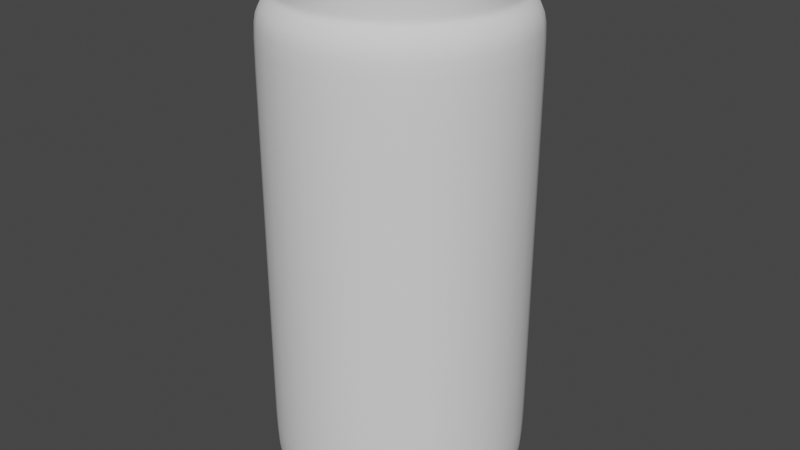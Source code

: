 # Source: bottle.blend  (saved by Blender 2.93.21; exported with 4.5.12 LTS)
import bpy
from mathutils import Matrix  # noqa: F401  (used for matrix-valued properties, if any)

bpy.ops.wm.read_factory_settings(use_empty=True)
scene = bpy.context.scene
scene.name = 'Scene'

# ---- node groups
ng_auto_smooth = bpy.data.node_groups.new('Auto Smooth', 'GeometryNodeTree')
_s = ng_auto_smooth.interface.new_socket(name='Geometry', in_out='OUTPUT', socket_type='NodeSocketGeometry')
_s = ng_auto_smooth.interface.new_socket(name='Geometry', in_out='INPUT', socket_type='NodeSocketGeometry')
_s = ng_auto_smooth.interface.new_socket(name='Angle', in_out='INPUT', socket_type='NodeSocketFloat')
_s.subtype = 'ANGLE'
_s.min_value = 0.0
_s.max_value = 3.142
ng_auto_smooth.is_modifier = True
_N = ng_auto_smooth.nodes; _L = ng_auto_smooth.links
n0 = _N.new('NodeGroupOutput'); n0.name = 'Group Output'; n0.location = (480, -100)
n1 = _N.new('NodeGroupInput'); n1.name = 'Group Input'; n1.location = (-420, -300)
n2 = _N.new('NodeGroupInput'); n2.name = 'Group Input.001'; n2.location = (-60, -100)
n3 = _N.new('GeometryNodeSetShadeSmooth'); n3.name = 'Set Shade Smooth'; n3.location = (120, -100)
n3.domain = 'EDGE'
n4 = _N.new('GeometryNodeSetShadeSmooth'); n4.name = 'Set Shade Smooth.001'; n4.location = (300, -100)
n5 = _N.new('GeometryNodeInputMeshEdgeAngle'); n5.name = 'Edge Angle'; n5.location = (-420, -220)
n6 = _N.new('GeometryNodeInputEdgeSmooth'); n6.name = 'Is Edge Smooth'; n6.location = (-60, -160)
n7 = _N.new('GeometryNodeInputShadeSmooth'); n7.name = 'Is Face Smooth'; n7.location = (-240, -340)
n8 = _N.new('FunctionNodeBooleanMath'); n8.name = 'Boolean Math'; n8.location = (-60, -220)
n9 = _N.new('FunctionNodeCompare'); n9.name = 'Compare'; n9.location = (-240, -180)
n9.operation = 'LESS_EQUAL'
_L.new(n5.outputs[0], n9.inputs[0])
_L.new(n4.outputs[0], n0.inputs[0])
_L.new(n1.outputs[1], n9.inputs[1])
_L.new(n9.outputs[0], n8.inputs[0])
_L.new(n7.outputs[0], n8.inputs[1])
_L.new(n2.outputs[0], n3.inputs[0])
_L.new(n6.outputs[0], n3.inputs[1])
_L.new(n3.outputs[0], n4.inputs[0])
_L.new(n8.outputs[0], n3.inputs[2])
n0.is_active_output = True

# ---- world
world_world = bpy.data.worlds.new('World'); scene.world = world_world
world_world.use_nodes = True; world_world.node_tree.nodes.clear()
_N = world_world.node_tree.nodes; _L = world_world.node_tree.links
n0 = _N.new('ShaderNodeOutputWorld'); n0.name = 'World Output'; n0.location = (300, 300)
n1 = _N.new('ShaderNodeBackground'); n1.name = 'Background'; n1.location = (10, 300)
n1.inputs[0].default_value = (0.05088, 0.05088, 0.05088, 1.0)
_L.new(n1.outputs[0], n0.inputs[0])
n0.is_active_output = True
world_world.color = (0.05088, 0.05088, 0.05088)
world_world.use_sun_shadow = False
world_world.sun_shadow_jitter_overblur = 0.0

# ---- meshes
me_bottle = bpy.data.meshes.new('bottle')
me_bottle.from_pydata([(-3.164e-10, 0.5425, 0.0), (0.3836, 0.3836, 0.0), (0.5425, 2.319e-09, 0.0), (0.3836, -0.3836, 0.0), (-3.164e-10, -0.5425, 0.0), (-0.3836, -0.3836, 0.0), (-0.5425, 2.319e-09, 0.0), (-0.3836, 0.3836, 0.0), (-1.546e-09, 0.5263, 2.713), (0.3722, 0.3722, 2.713), (0.5263, 2.319e-09, 2.713), (0.3722, -0.3722, 2.713), (-1.546e-09, -0.5263, 2.713), (-0.3722, -0.3722, 2.713), (-0.5263, 2.319e-09, 2.713), (-0.3722, 0.3722, 2.713), (-1.546e-09, 0.7075, 0.09483), (-1.546e-09, 0.7075, 2.23), (-1.546e-09, 0.7075, 2.438), (-1.546e-09, 0.611, 2.499), (0.7075, 2.319e-09, 0.09483), (0.7075, 2.319e-09, 2.23), (0.7075, 2.319e-09, 2.438), (0.611, 2.319e-09, 2.499), (0.5003, -0.5003, 0.09483), (0.5003, -0.5003, 2.23), (0.5003, -0.5003, 2.438), (0.4321, -0.4321, 2.499), (-0.5003, 0.5003, 0.09483), (-0.5003, 0.5003, 2.23), (-0.5003, 0.5003, 2.438), (-0.4321, 0.4321, 2.499), (-1.546e-09, -0.7075, 0.09483), (-1.546e-09, -0.7075, 2.23), (-1.546e-09, -0.7075, 2.438), (-1.546e-09, -0.611, 2.499), (-0.5003, -0.5003, 0.09483), (-0.5003, -0.5003, 2.23), (-0.5003, -0.5003, 2.438), (-0.4321, -0.4321, 2.499), (0.5003, 0.5003, 0.09483), (0.5003, 0.5003, 2.23), (0.5003, 0.5003, 2.438), (0.4321, 0.4321, 2.499), (-0.7075, 2.319e-09, 0.09483), (-0.7075, 2.319e-09, 2.23), (-0.7075, 2.319e-09, 2.438), (-0.611, 2.319e-09, 2.499), (-1.546e-09, 0.611, 2.713), (0.4321, 0.4321, 2.713), (0.611, 2.319e-09, 2.713), (0.4321, -0.4321, 2.713), (-1.546e-09, -0.611, 2.713), (-0.4321, -0.4321, 2.713), (-0.611, 2.319e-09, 2.713), (-0.4321, 0.4321, 2.713), (-1.546e-09, 0.5263, 2.634), (0.3722, 0.3722, 2.634), (0.5263, 2.319e-09, 2.634), (0.3722, -0.3722, 2.634), (-1.546e-09, -0.5263, 2.634), (-0.3722, -0.3722, 2.634), (-0.5263, 2.319e-09, 2.634), (-0.3722, 0.3722, 2.634), (-1.546e-09, 0.611, 2.524), (0.611, 2.319e-09, 2.524), (0.4321, -0.4321, 2.524), (-0.4321, 0.4321, 2.524), (-1.546e-09, -0.611, 2.524), (-0.4321, -0.4321, 2.524), (0.4321, 0.4321, 2.524), (-0.611, 2.319e-09, 2.524), (-1.546e-09, 2.319e-09, 0.0), (-1.546e-09, 0.7075, 0.2236), (0.7075, 2.319e-09, 0.2236), (0.5003, -0.5003, 0.2236), (-0.5003, 0.5003, 0.2236), (-1.546e-09, -0.7075, 0.2236), (-0.5003, -0.5003, 0.2236), (0.5003, 0.5003, 0.2236), (-0.7075, 2.319e-09, 0.2236), (-1.546e-09, 0.5687, 2.713), (0.4021, 0.4021, 2.713), (0.5687, 2.319e-09, 2.713), (0.4021, -0.4021, 2.713), (-1.546e-09, -0.5687, 2.713), (-0.4021, -0.4021, 2.713), (-0.5687, 2.319e-09, 2.713), (-0.4021, 0.4021, 2.713)], [], [(72, 2, 3, 4), (16, 40, 1, 0), (40, 20, 2, 1), (20, 24, 3, 2), (24, 32, 4, 3), (32, 36, 5, 4), (36, 44, 6, 5), (44, 28, 7, 6), (28, 16, 0, 7), (11, 10, 58, 59), (67, 64, 19, 31), (31, 19, 18, 30), (30, 18, 17, 29), (76, 73, 16, 28), (71, 67, 31, 47), (47, 31, 30, 46), (46, 30, 29, 45), (80, 76, 28, 44), (69, 71, 47, 39), (39, 47, 46, 38), (38, 46, 45, 37), (78, 80, 44, 36), (68, 69, 39, 35), (35, 39, 38, 34), (34, 38, 37, 33), (77, 78, 36, 32), (66, 68, 35, 27), (27, 35, 34, 26), (26, 34, 33, 25), (75, 77, 32, 24), (65, 66, 27, 23), (23, 27, 26, 22), (22, 26, 25, 21), (74, 75, 24, 20), (70, 65, 23, 43), (43, 23, 22, 42), (42, 22, 21, 41), (79, 74, 20, 40), (64, 70, 43, 19), (19, 43, 42, 18), (18, 42, 41, 17), (73, 79, 40, 16), (81, 82, 49, 48), (82, 83, 50, 49), (83, 84, 51, 50), (84, 85, 52, 51), (85, 86, 53, 52), (86, 87, 54, 53), (87, 88, 55, 54), (88, 81, 48, 55), (9, 8, 56, 57), (8, 15, 63, 56), (14, 13, 61, 62), (12, 11, 59, 60), (10, 9, 57, 58), (15, 14, 62, 63), (13, 12, 60, 61), (48, 49, 70, 64), (49, 50, 65, 70), (50, 51, 66, 65), (51, 52, 68, 66), (52, 53, 69, 68), (53, 54, 71, 69), (54, 55, 67, 71), (55, 48, 64, 67), (0, 1, 2, 72), (6, 72, 4, 5), (7, 0, 72, 6), (17, 41, 79, 73), (41, 21, 74, 79), (21, 25, 75, 74), (25, 33, 77, 75), (33, 37, 78, 77), (37, 45, 80, 78), (45, 29, 76, 80), (29, 17, 73, 76), (15, 8, 81, 88), (14, 15, 88, 87), (13, 14, 87, 86), (12, 13, 86, 85), (11, 12, 85, 84), (10, 11, 84, 83), (9, 10, 83, 82), (8, 9, 82, 81)])
me_bottle.polygons.foreach_set('use_smooth', [True] * 84)
me_bottle.use_remesh_fix_poles = True
me_bottle.use_remesh_preserve_attributes = False
me_bottle.update()
me_cylinder_001 = bpy.data.meshes.new('Cylinder.001')
me_cylinder_001.from_pydata([(0.0, 0.6, 0.0), (0.2296, 0.5543, 0.0), (0.4243, 0.4243, 0.0), (0.5543, 0.2296, 0.0), (0.6, 3.674e-17, 0.0), (0.5543, -0.2296, 0.0), (0.4243, -0.4243, 0.0), (0.2296, -0.5543, 0.0), (7.348e-17, -0.6, 0.0), (-0.2296, -0.5543, 0.0), (-0.4243, -0.4243, 0.0), (-0.5543, -0.2296, 0.0), (-0.6, -1.102e-16, 0.0), (-0.5543, 0.2296, 0.0), (-0.4243, 0.4243, 0.0), (-0.2296, 0.5543, 0.0), (0.0, 0.6, 0.5), (0.2296, 0.5543, 0.5), (0.4243, 0.4243, 0.5), (0.5543, 0.2296, 0.5), (0.6, 3.674e-17, 0.5), (0.5543, -0.2296, 0.5), (0.4243, -0.4243, 0.5), (0.2296, -0.5543, 0.5), (7.348e-17, -0.6, 0.5), (-0.2296, -0.5543, 0.5), (-0.4243, -0.4243, 0.5), (-0.5543, -0.2296, 0.5), (-0.6, -1.102e-16, 0.5), (-0.5543, 0.2296, 0.5), (-0.4243, 0.4243, 0.5), (-0.2296, 0.5543, 0.5)], [], [(0, 1, 2, 3, 4, 5, 6, 7, 8, 9, 10, 11, 12, 13, 14, 15), (16, 17, 1, 0), (17, 18, 2, 1), (18, 19, 3, 2), (19, 20, 4, 3), (20, 21, 5, 4), (21, 22, 6, 5), (22, 23, 7, 6), (23, 24, 8, 7), (24, 25, 9, 8), (25, 26, 10, 9), (26, 27, 11, 10), (27, 28, 12, 11), (28, 29, 13, 12), (29, 30, 14, 13), (30, 31, 15, 14), (31, 16, 0, 15), (31, 30, 29, 28, 27, 26, 25, 24, 23, 22, 21, 20, 19, 18, 17, 16)])
me_cylinder_001.polygons.foreach_set('use_smooth', [True] * 18)
me_cylinder_001.use_remesh_fix_poles = True
me_cylinder_001.use_remesh_preserve_attributes = False
me_cylinder_001.update()
me_cylinder_002 = bpy.data.meshes.new('Cylinder.002')
me_cylinder_002.from_pydata([(0.0, 0.6, 0.0), (0.2296, 0.5543, 0.0), (0.4243, 0.4243, 0.0), (0.5543, 0.2296, 0.0), (0.6, 3.674e-17, 0.0), (0.5543, -0.2296, 0.0), (0.4243, -0.4243, 0.0), (0.2296, -0.5543, 0.0), (7.348e-17, -0.6, 0.0), (-0.2296, -0.5543, 0.0), (-0.4243, -0.4243, 0.0), (-0.5543, -0.2296, 0.0), (-0.6, -1.102e-16, 0.0), (-0.5543, 0.2296, 0.0), (-0.4243, 0.4243, 0.0), (-0.2296, 0.5543, 0.0), (0.0, 0.6, 0.5), (0.2296, 0.5543, 0.5), (0.4243, 0.4243, 0.5), (0.5543, 0.2296, 0.5), (0.6, 3.674e-17, 0.5), (0.5543, -0.2296, 0.5), (0.4243, -0.4243, 0.5), (0.2296, -0.5543, 0.5), (7.348e-17, -0.6, 0.5), (-0.2296, -0.5543, 0.5), (-0.4243, -0.4243, 0.5), (-0.5543, -0.2296, 0.5), (-0.6, -1.102e-16, 0.5), (-0.5543, 0.2296, 0.5), (-0.4243, 0.4243, 0.5), (-0.2296, 0.5543, 0.5)], [], [(0, 1, 2, 3, 4, 5, 6, 7, 8, 9, 10, 11, 12, 13, 14, 15), (16, 17, 1, 0), (17, 18, 2, 1), (18, 19, 3, 2), (19, 20, 4, 3), (20, 21, 5, 4), (21, 22, 6, 5), (22, 23, 7, 6), (23, 24, 8, 7), (24, 25, 9, 8), (25, 26, 10, 9), (26, 27, 11, 10), (27, 28, 12, 11), (28, 29, 13, 12), (29, 30, 14, 13), (30, 31, 15, 14), (31, 16, 0, 15), (31, 30, 29, 28, 27, 26, 25, 24, 23, 22, 21, 20, 19, 18, 17, 16)])
me_cylinder_002.polygons.foreach_set('use_smooth', [True] * 18)
me_cylinder_002.use_remesh_fix_poles = True
me_cylinder_002.use_remesh_preserve_attributes = False
me_cylinder_002.update()
me_cylinder_003 = bpy.data.meshes.new('Cylinder.003')
me_cylinder_003.from_pydata([(0.0, 0.6, 0.0), (0.2296, 0.5543, 0.0), (0.4243, 0.4243, 0.0), (0.5543, 0.2296, 0.0), (0.6, 3.674e-17, 0.0), (0.5543, -0.2296, 0.0), (0.4243, -0.4243, 0.0), (0.2296, -0.5543, 0.0), (7.348e-17, -0.6, 0.0), (-0.2296, -0.5543, 0.0), (-0.4243, -0.4243, 0.0), (-0.5543, -0.2296, 0.0), (-0.6, -1.102e-16, 0.0), (-0.5543, 0.2296, 0.0), (-0.4243, 0.4243, 0.0), (-0.2296, 0.5543, 0.0), (0.0, 0.6, 0.5), (0.2296, 0.5543, 0.5), (0.4243, 0.4243, 0.5), (0.5543, 0.2296, 0.5), (0.6, 3.674e-17, 0.5), (0.5543, -0.2296, 0.5), (0.4243, -0.4243, 0.5), (0.2296, -0.5543, 0.5), (7.348e-17, -0.6, 0.5), (-0.2296, -0.5543, 0.5), (-0.4243, -0.4243, 0.5), (-0.5543, -0.2296, 0.5), (-0.6, -1.102e-16, 0.5), (-0.5543, 0.2296, 0.5), (-0.4243, 0.4243, 0.5), (-0.2296, 0.5543, 0.5)], [], [(0, 1, 2, 3, 4, 5, 6, 7, 8, 9, 10, 11, 12, 13, 14, 15), (16, 17, 1, 0), (17, 18, 2, 1), (18, 19, 3, 2), (19, 20, 4, 3), (20, 21, 5, 4), (21, 22, 6, 5), (22, 23, 7, 6), (23, 24, 8, 7), (24, 25, 9, 8), (25, 26, 10, 9), (26, 27, 11, 10), (27, 28, 12, 11), (28, 29, 13, 12), (29, 30, 14, 13), (30, 31, 15, 14), (31, 16, 0, 15), (31, 30, 29, 28, 27, 26, 25, 24, 23, 22, 21, 20, 19, 18, 17, 16)])
me_cylinder_003.polygons.foreach_set('use_smooth', [True] * 18)
me_cylinder_003.use_remesh_fix_poles = True
me_cylinder_003.use_remesh_preserve_attributes = False
me_cylinder_003.update()
me_cylinder_004 = bpy.data.meshes.new('Cylinder.004')
me_cylinder_004.from_pydata([(0.0, 0.6, 0.0), (0.2296, 0.5543, 0.0), (0.4243, 0.4243, 0.0), (0.5543, 0.2296, 0.0), (0.6, 3.674e-17, 0.0), (0.5543, -0.2296, 0.0), (0.4243, -0.4243, 0.0), (0.2296, -0.5543, 0.0), (7.348e-17, -0.6, 0.0), (-0.2296, -0.5543, 0.0), (-0.4243, -0.4243, 0.0), (-0.5543, -0.2296, 0.0), (-0.6, -1.102e-16, 0.0), (-0.5543, 0.2296, 0.0), (-0.4243, 0.4243, 0.0), (-0.2296, 0.5543, 0.0), (0.0, 0.6, 0.5), (0.2296, 0.5543, 0.5), (0.4243, 0.4243, 0.5), (0.5543, 0.2296, 0.5), (0.6, 3.674e-17, 0.5), (0.5543, -0.2296, 0.5), (0.4243, -0.4243, 0.5), (0.2296, -0.5543, 0.5), (7.348e-17, -0.6, 0.5), (-0.2296, -0.5543, 0.5), (-0.4243, -0.4243, 0.5), (-0.5543, -0.2296, 0.5), (-0.6, -1.102e-16, 0.5), (-0.5543, 0.2296, 0.5), (-0.4243, 0.4243, 0.5), (-0.2296, 0.5543, 0.5)], [], [(0, 1, 2, 3, 4, 5, 6, 7, 8, 9, 10, 11, 12, 13, 14, 15), (16, 17, 1, 0), (17, 18, 2, 1), (18, 19, 3, 2), (19, 20, 4, 3), (20, 21, 5, 4), (21, 22, 6, 5), (22, 23, 7, 6), (23, 24, 8, 7), (24, 25, 9, 8), (25, 26, 10, 9), (26, 27, 11, 10), (27, 28, 12, 11), (28, 29, 13, 12), (29, 30, 14, 13), (30, 31, 15, 14), (31, 16, 0, 15), (31, 30, 29, 28, 27, 26, 25, 24, 23, 22, 21, 20, 19, 18, 17, 16)])
me_cylinder_004.polygons.foreach_set('use_smooth', [True] * 18)
me_cylinder_004.use_remesh_fix_poles = True
me_cylinder_004.use_remesh_preserve_attributes = False
me_cylinder_004.update()

# ---- objects
ob_bottle = bpy.data.objects.new('bottle', me_bottle)
ob_paint1 = bpy.data.objects.new('paint1', me_cylinder_001)
ob_paint2 = bpy.data.objects.new('paint2', me_cylinder_002)
ob_paint3 = bpy.data.objects.new('paint3', me_cylinder_003)
ob_paint4 = bpy.data.objects.new('paint4', me_cylinder_004)

# ---- transforms, parenting, visibility, modifiers, constraints
ob_bottle.location = (0.0, 0.0, 0.0)
_m = ob_bottle.modifiers.new('Subdivision', 'SUBSURF')
_m = ob_bottle.modifiers.new('Auto Smooth', 'NODES')
_m.node_group = ng_auto_smooth
_gi = [s.identifier for s in ng_auto_smooth.interface.items_tree if s.item_type == 'SOCKET' and s.in_out == 'INPUT']
_m[_gi[1]] = 0.5236  # Angle
ob_paint1.location = (0.0, 0.0, 0.2)
_m = ob_paint1.modifiers.new('Auto Smooth', 'NODES')
_m.node_group = ng_auto_smooth
_gi = [s.identifier for s in ng_auto_smooth.interface.items_tree if s.item_type == 'SOCKET' and s.in_out == 'INPUT']
_m[_gi[1]] = 0.5236  # Angle
ob_paint2.location = (0.0, 0.0, 0.7)
_m = ob_paint2.modifiers.new('Auto Smooth', 'NODES')
_m.node_group = ng_auto_smooth
_gi = [s.identifier for s in ng_auto_smooth.interface.items_tree if s.item_type == 'SOCKET' and s.in_out == 'INPUT']
_m[_gi[1]] = 0.5236  # Angle
ob_paint3.location = (0.0, 0.0, 1.2)
_m = ob_paint3.modifiers.new('Auto Smooth', 'NODES')
_m.node_group = ng_auto_smooth
_gi = [s.identifier for s in ng_auto_smooth.interface.items_tree if s.item_type == 'SOCKET' and s.in_out == 'INPUT']
_m[_gi[1]] = 0.5236  # Angle
ob_paint4.location = (0.0, 0.0, 1.7)
_m = ob_paint4.modifiers.new('Auto Smooth', 'NODES')
_m.node_group = ng_auto_smooth
_gi = [s.identifier for s in ng_auto_smooth.interface.items_tree if s.item_type == 'SOCKET' and s.in_out == 'INPUT']
_m[_gi[1]] = 0.5236  # Angle

# ---- collection membership
scene.collection.objects.link(ob_bottle)
scene.collection.objects.link(ob_paint1)
scene.collection.objects.link(ob_paint2)
scene.collection.objects.link(ob_paint3)
scene.collection.objects.link(ob_paint4)

# ---- scene / render settings (as saved in the file)
scene.frame_start = 1; scene.frame_end = 250; scene.frame_set(1)
scene.render.engine = 'BLENDER_EEVEE_NEXT'
scene.cycles.use_denoising = False
scene.cycles.samples = 128
scene.cycles.sampling_pattern = 'TABULATED_SOBOL'
scene.cycles.use_adaptive_sampling = False
scene.cycles.use_light_tree = False
scene.eevee.use_gtao = True
scene.view_settings.view_transform = 'Filmic'
bpy.context.view_layer.update()

# ---- added for rendering (the .blend has no active camera and no usable light): camera, sun
cam_auto = bpy.data.cameras.new('AutoCamera')
cam_auto.lens = 50.0
cam_auto.sensor_width = 36.0
cam_auto.clip_end = 1000.0
ob_auto_camera = bpy.data.objects.new('AutoCamera', cam_auto)
scene.collection.objects.link(ob_auto_camera)
ob_auto_camera.location = (3.01561, -3.61873, 3.76919)
ob_auto_camera.rotation_euler = (1.09748, -7.21219e-08, 0.694738)
scene.camera = ob_auto_camera
light_auto_sun = bpy.data.lights.new('AutoSun', 'SUN')
light_auto_sun.energy = 3.0
light_auto_sun.angle = 0.0523599
ob_auto_sun = bpy.data.objects.new('AutoSun', light_auto_sun)
scene.collection.objects.link(ob_auto_sun)
ob_auto_sun.rotation_euler = (0.872665, 0.174533, 0.523599)
bpy.context.view_layer.update()
